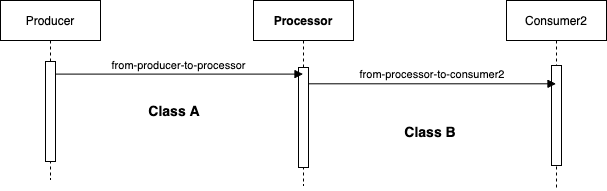

The diagram above was exported from draw.io. Its source (the exported page's mxGraphModel, read from the mxfile embedded in the PNG):
<mxGraphModel dx="1106" dy="784" grid="0" gridSize="10" guides="1" tooltips="1" connect="1" arrows="1" fold="1" page="1" pageScale="1" pageWidth="850" pageHeight="1100" background="none" math="0" shadow="0">
  <root>
    <mxCell id="0" />
    <mxCell id="1" parent="0" />
    <mxCell id="3nuBFxr9cyL0pnOWT2aG-1" value="Producer" style="shape=umlLifeline;perimeter=lifelinePerimeter;container=1;collapsible=0;recursiveResize=0;rounded=0;shadow=0;strokeWidth=1;fontColor=#000000;fillColor=#FFFFFF;strokeColor=#000000;" parent="1" vertex="1">
      <mxGeometry x="141" y="80" width="100" height="179" as="geometry" />
    </mxCell>
    <mxCell id="3nuBFxr9cyL0pnOWT2aG-2" value="" style="points=[];perimeter=orthogonalPerimeter;rounded=0;shadow=0;strokeWidth=1;" parent="3nuBFxr9cyL0pnOWT2aG-1" vertex="1">
      <mxGeometry x="45" y="61" width="10" height="100" as="geometry" />
    </mxCell>
    <mxCell id="-zhrJO1nuz--op9bAYF--4" value="Processor" style="shape=umlLifeline;perimeter=lifelinePerimeter;container=1;collapsible=0;recursiveResize=0;rounded=0;shadow=0;strokeWidth=1;fontStyle=1" parent="1" vertex="1">
      <mxGeometry x="394" y="80" width="100" height="185" as="geometry" />
    </mxCell>
    <mxCell id="-zhrJO1nuz--op9bAYF--5" value="" style="points=[];perimeter=orthogonalPerimeter;rounded=0;shadow=0;strokeWidth=1;" parent="-zhrJO1nuz--op9bAYF--4" vertex="1">
      <mxGeometry x="45" y="67" width="10" height="100" as="geometry" />
    </mxCell>
    <mxCell id="-zhrJO1nuz--op9bAYF--6" value="Consumer2" style="shape=umlLifeline;perimeter=lifelinePerimeter;container=1;collapsible=0;recursiveResize=0;rounded=0;shadow=0;strokeWidth=1;fontColor=#000000;fillColor=#FFFFFF;strokeColor=#000000;" parent="1" vertex="1">
      <mxGeometry x="647" y="80" width="100" height="190" as="geometry" />
    </mxCell>
    <mxCell id="-zhrJO1nuz--op9bAYF--7" value="" style="points=[];perimeter=orthogonalPerimeter;rounded=0;shadow=0;strokeWidth=1;" parent="-zhrJO1nuz--op9bAYF--6" vertex="1">
      <mxGeometry x="45" y="65" width="10" height="100" as="geometry" />
    </mxCell>
    <mxCell id="-zhrJO1nuz--op9bAYF--14" value="from-processor-to-consumer2" style="verticalAlign=bottom;endArrow=block;shadow=0;strokeWidth=1;exitX=1;exitY=0.163;exitDx=0;exitDy=0;exitPerimeter=0;" parent="1" source="-zhrJO1nuz--op9bAYF--5" target="-zhrJO1nuz--op9bAYF--6" edge="1">
      <mxGeometry relative="1" as="geometry">
        <mxPoint x="580" y="240" as="sourcePoint" />
        <mxPoint x="705" y="240.00000000000006" as="targetPoint" />
      </mxGeometry>
    </mxCell>
    <mxCell id="R4Rg5na6bqBQ3S4XxZWp-3" value="&lt;b&gt;Class A&lt;/b&gt;" style="text;html=1;strokeColor=none;fillColor=none;align=center;verticalAlign=middle;whiteSpace=wrap;rounded=0;fontSize=14;" parent="1" vertex="1">
      <mxGeometry x="285" y="176" width="60" height="30" as="geometry" />
    </mxCell>
    <mxCell id="R4Rg5na6bqBQ3S4XxZWp-5" value="&lt;b&gt;Class B&lt;/b&gt;" style="text;html=1;strokeColor=none;fillColor=none;align=center;verticalAlign=middle;whiteSpace=wrap;rounded=0;fontSize=14;" parent="1" vertex="1">
      <mxGeometry x="541" y="197" width="60" height="30" as="geometry" />
    </mxCell>
    <mxCell id="3nuBFxr9cyL0pnOWT2aG-8" value="from-producer-to-processor" style="verticalAlign=bottom;endArrow=block;shadow=0;strokeWidth=1;fillColor=#FFFFFF;exitX=0.95;exitY=0.126;exitDx=0;exitDy=0;exitPerimeter=0;" parent="1" source="3nuBFxr9cyL0pnOWT2aG-2" target="-zhrJO1nuz--op9bAYF--4" edge="1">
      <mxGeometry relative="1" as="geometry">
        <mxPoint x="375" y="160" as="sourcePoint" />
        <mxPoint x="355" y="160.0000000000001" as="targetPoint" />
      </mxGeometry>
    </mxCell>
  </root>
</mxGraphModel>